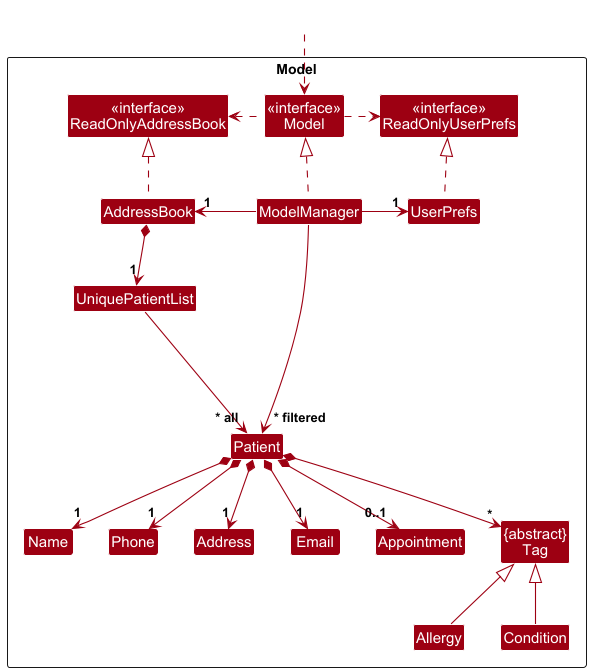

The diagram above was rendered by PlantUML. Its source (embedded in the PNG):
@startuml
!include style.puml
skinparam arrowThickness 1.1
skinparam arrowColor MODEL_COLOR
skinparam classBackgroundColor MODEL_COLOR

Package Model as ModelPackage <<Rectangle>>{
Class "<<interface>>\nReadOnlyAddressBook" as ReadOnlyAddressBook
Class "<<interface>>\nReadOnlyUserPrefs" as ReadOnlyUserPrefs
Class "<<interface>>\nModel" as Model
Class AddressBook
Class ModelManager
Class UserPrefs

Class UniquePatientList
Class Patient
Class Address
Class Email
Class Name
Class Phone
Class Appointment
Class "{abstract}\nTag" as Tag
Class Allergy
Class Condition

Class I #FFFFFF
}

Class HiddenOutside #FFFFFF
HiddenOutside ..> Model

AddressBook .up.|> ReadOnlyAddressBook

ModelManager .up.|> Model
Model .right.> ReadOnlyUserPrefs
Model .left.> ReadOnlyAddressBook
ModelManager -left-> "1" AddressBook
ModelManager -right-> "1" UserPrefs
UserPrefs .up.|> ReadOnlyUserPrefs

AddressBook *--> "1" UniquePatientList
UniquePatientList --> "~* all" Patient
Patient *--> "1" Name
Patient *--> "1" Phone
Patient *--> "1" Email
Patient *--> "1" Address
Patient *--> "0..1" Appointment
Patient *--> "*" Tag

Allergy -up-|> Tag
Condition -up-|> Tag

Patient -[hidden]up--> I
UniquePatientList -[hidden]right-> I

Name -[hidden]right-> Phone
Phone -[hidden]right-> Address
Address -[hidden]right-> Email
Email -[hidden]right-> Appointment

ModelManager --> "~* filtered" Patient
@enduml